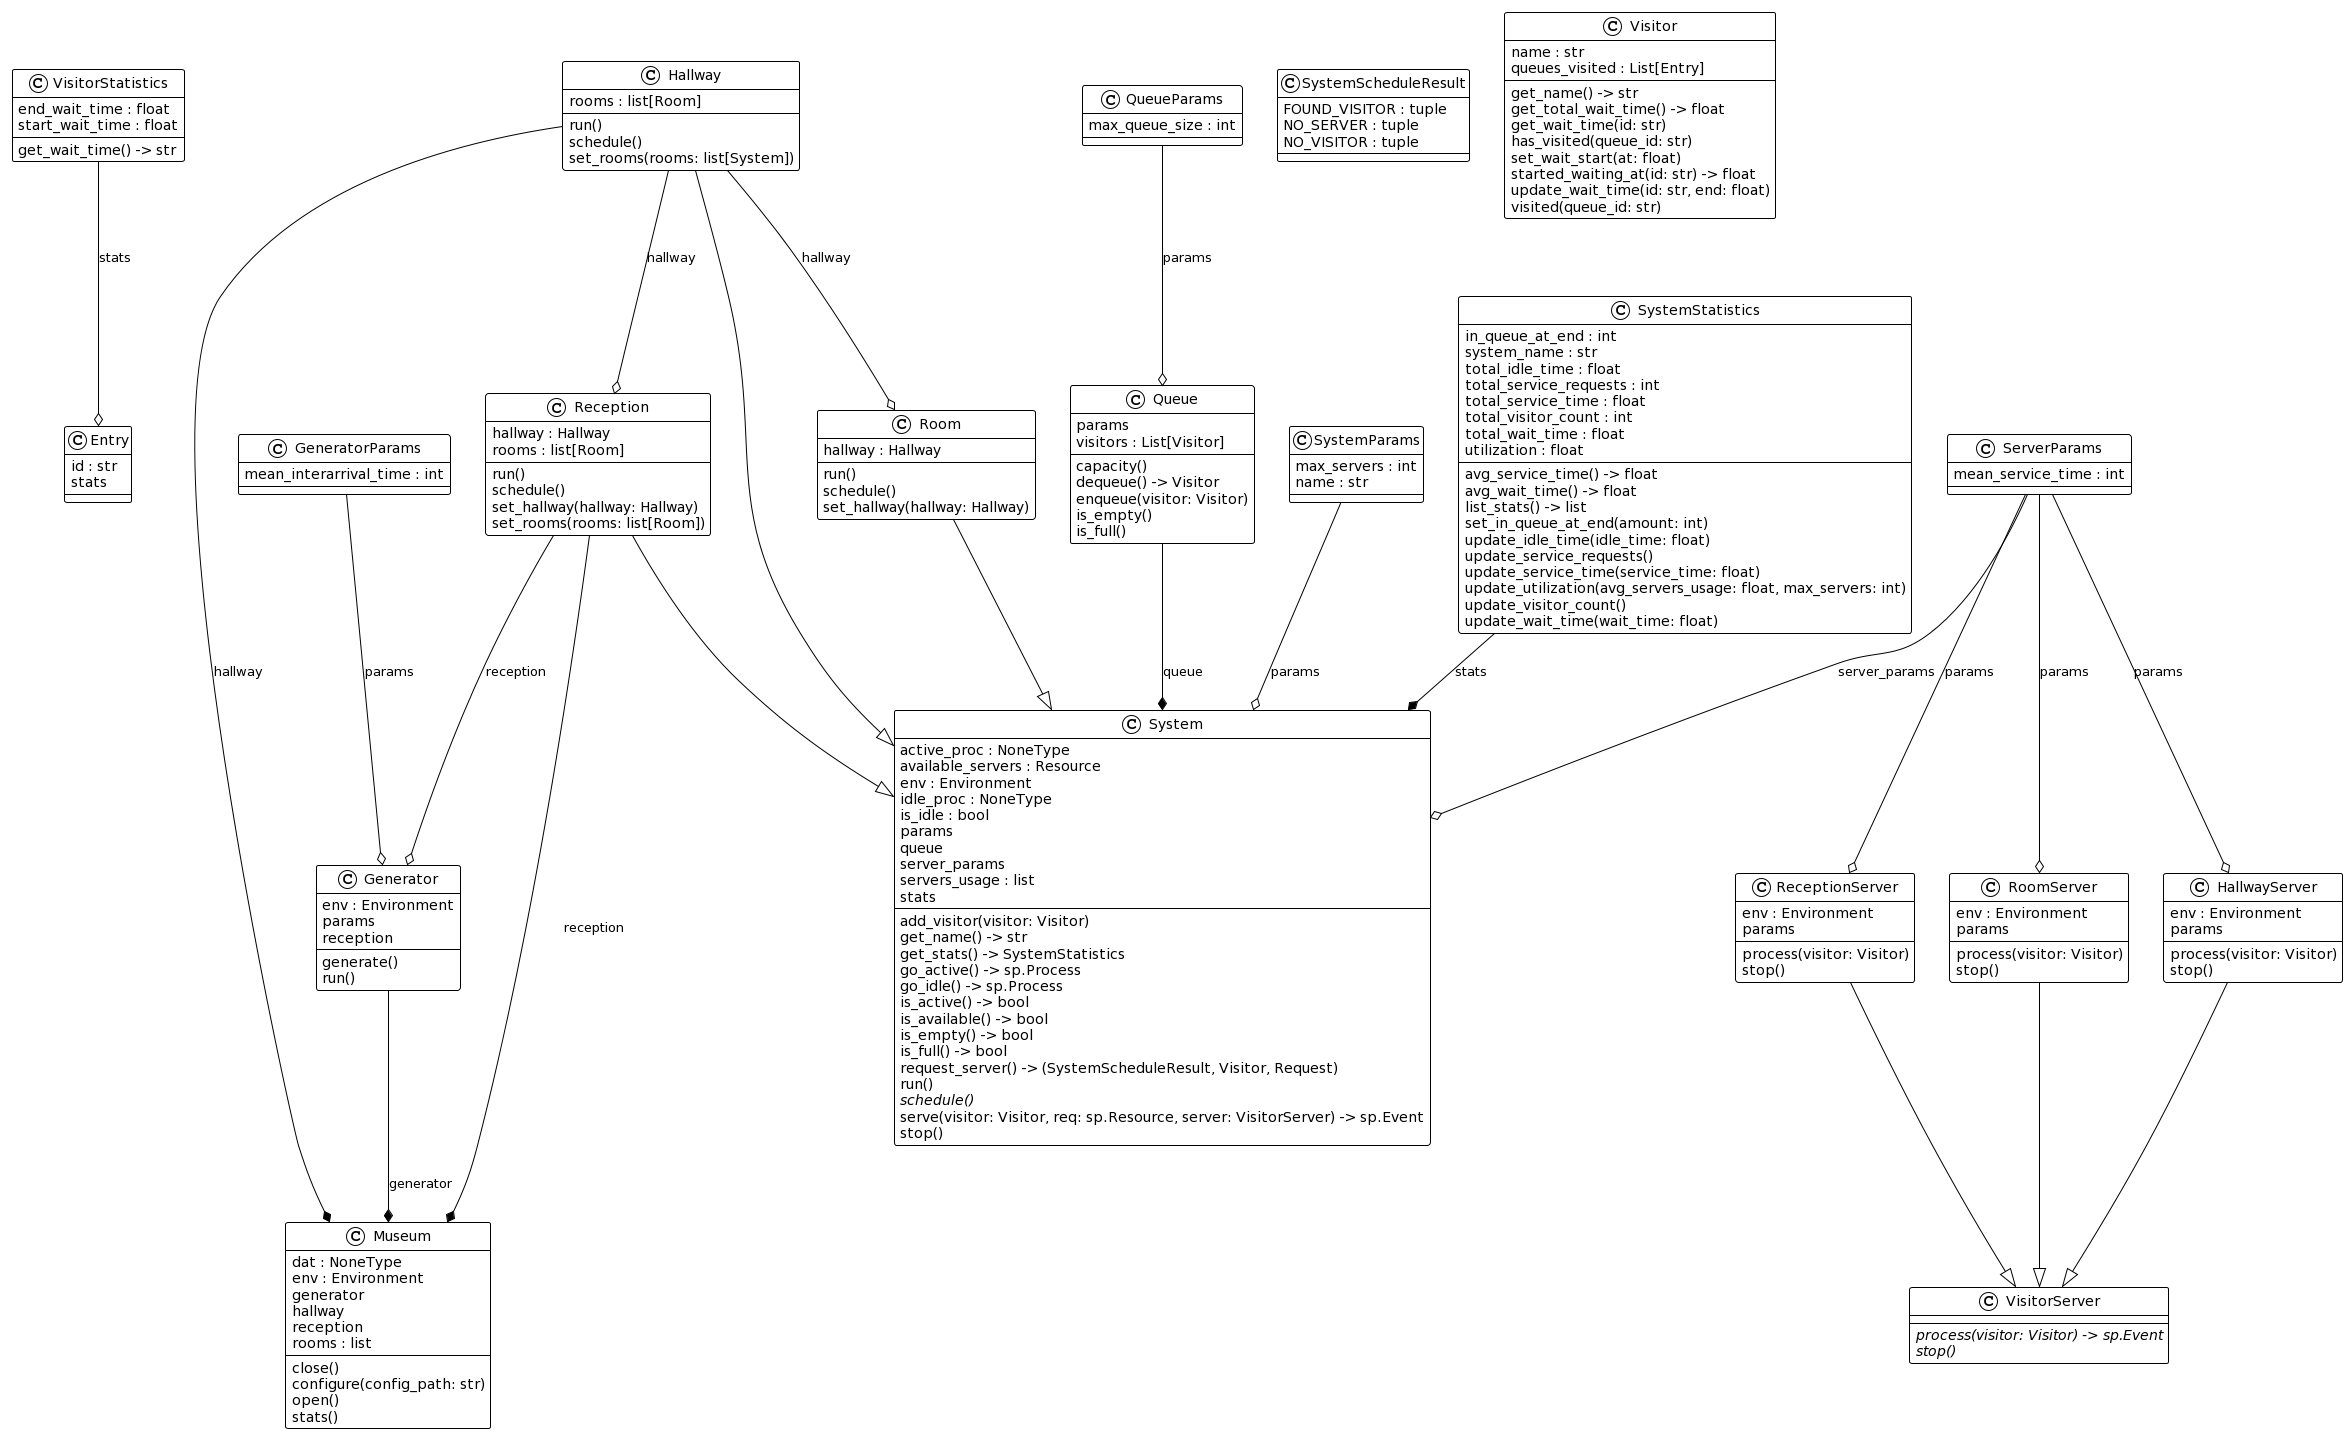

The diagram above was rendered by PlantUML. Its source (embedded in the PNG):
@startuml
!theme plain
    set namespaceSeparator none
    class "Entry" as visitor.Entry {
    id : str
    stats
    }
    class "Generator" as main.Generator {
    env : Environment
    params
    reception
    generate()
    run()
    }
    class "GeneratorParams" as params.GeneratorParams {
    mean_interarrival_time : int
    }
    class "Hallway" as systems.Hallway {
    rooms : list[Room]
    run()
    schedule()
    set_rooms(rooms: list[System])
    }
    class "HallwayServer" as servers.HallwayServer {
    env : Environment
    params
    process(visitor: Visitor)
    stop()
    }
    class "Museum" as main.Museum {
    dat : NoneType
    env : Environment
    generator
    hallway
    reception
    rooms : list
    close()
    configure(config_path: str)
    open()
    stats()
    }
    class "Queue" as qs.Queue {
    params
    visitors : List[Visitor]
    capacity()
    dequeue() -> Visitor
    enqueue(visitor: Visitor)
    is_empty()
    is_full()
    }
    class "QueueParams" as params.QueueParams {
    max_queue_size : int
    }
    class "Reception" as systems.Reception {
    hallway : Hallway
    rooms : list[Room]
    run()
    schedule()
    set_hallway(hallway: Hallway)
    set_rooms(rooms: list[Room])
    }
    class "ReceptionServer" as servers.ReceptionServer {
    env : Environment
    params
    process(visitor: Visitor)
    stop()
    }
    class "Room" as systems.Room {
    hallway : Hallway
    run()
    schedule()
    set_hallway(hallway: Hallway)
    }
    class "RoomServer" as servers.RoomServer {
    env : Environment
    params
    process(visitor: Visitor)
    stop()
    }
    class "ServerParams" as params.ServerParams {
    mean_service_time : int
    }
    class "System" as base_systems.System {
    active_proc : NoneType
    available_servers : Resource
    env : Environment
    idle_proc : NoneType
    is_idle : bool
    params
    queue
    server_params
    servers_usage : list
    stats
    add_visitor(visitor: Visitor)
    get_name() -> str
    get_stats() -> SystemStatistics
    go_active() -> sp.Process
    go_idle() -> sp.Process
    is_active() -> bool
    is_available() -> bool
    is_empty() -> bool
    is_full() -> bool
    request_server() -> (SystemScheduleResult, Visitor, Request)
    run()
    {abstract}schedule()
    serve(visitor: Visitor, req: sp.Resource, server: VisitorServer) -> sp.Event
    stop()
    }
    class "SystemParams" as params.SystemParams {
    max_servers : int
    name : str
    }
    class "SystemScheduleResult" as base_systems.SystemScheduleResult {
    FOUND_VISITOR : tuple
    NO_SERVER : tuple
    NO_VISITOR : tuple
    }
    class "SystemStatistics" as system_stats.SystemStatistics {
    in_queue_at_end : int
    system_name : str
    total_idle_time : float
    total_service_requests : int
    total_service_time : float
    total_visitor_count : int
    total_wait_time : float
    utilization : float
    avg_service_time() -> float
    avg_wait_time() -> float
    list_stats() -> list
    set_in_queue_at_end(amount: int)
    update_idle_time(idle_time: float)
    update_service_requests()
    update_service_time(service_time: float)
    update_utilization(avg_servers_usage: float, max_servers: int)
    update_visitor_count()
    update_wait_time(wait_time: float)
    }
    class "Visitor" as visitor.Visitor {
    name : str
    queues_visited : List[Entry]
    get_name() -> str
    get_total_wait_time() -> float
    get_wait_time(id: str)
    has_visited(queue_id: str)
    set_wait_start(at: float)
    started_waiting_at(id: str) -> float
    update_wait_time(id: str, end: float)
    visited(queue_id: str)
    }
    class "VisitorServer" as servers.VisitorServer {
    {abstract}process(visitor: Visitor) -> sp.Event
    {abstract}stop()
    }
    class "VisitorStatistics" as visitor.VisitorStatistics {
    end_wait_time : float
    start_wait_time : float
    get_wait_time() -> str
    }
    servers.HallwayServer --|> servers.VisitorServer
    servers.ReceptionServer --|> servers.VisitorServer
    servers.RoomServer --|> servers.VisitorServer
    systems.Hallway --|> base_systems.System
    systems.Reception --|> base_systems.System
    systems.Room --|> base_systems.System
    main.Generator --* main.Museum : generator
    qs.Queue --* base_systems.System : queue
    system_stats.SystemStatistics --* base_systems.System : stats
    systems.Hallway --* main.Museum : hallway
    systems.Reception --* main.Museum : reception
    systems.Hallway --o systems.Room : hallway
    params.GeneratorParams --o main.Generator : params
    params.QueueParams --o qs.Queue : params
    params.ServerParams --o base_systems.System : server_params
    params.ServerParams --o servers.HallwayServer : params
    params.ServerParams --o servers.ReceptionServer : params
    params.ServerParams --o servers.RoomServer : params
    params.SystemParams --o base_systems.System : params
    systems.Hallway --o systems.Reception : hallway
    systems.Reception --o main.Generator : reception
    visitor.VisitorStatistics --o visitor.Entry : stats
@enduml